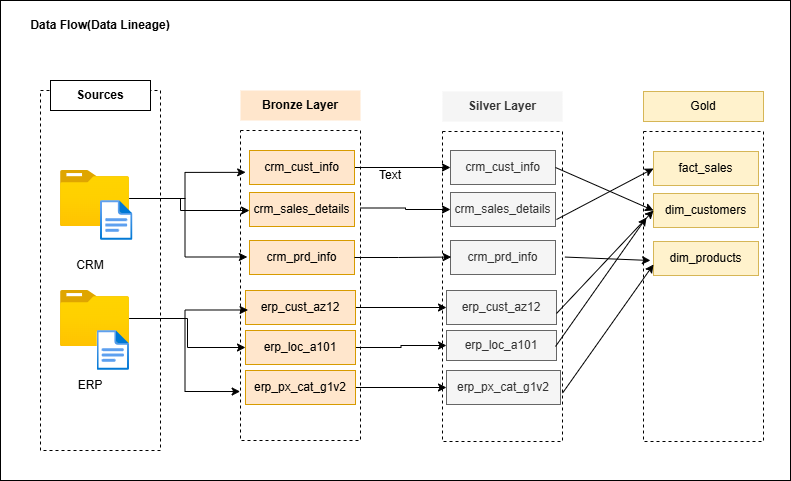

The diagram above was exported from draw.io. Its source (the exported page's mxGraphModel, read from the mxfile embedded in the PNG):
<mxGraphModel dx="1050" dy="513" grid="1" gridSize="10" guides="1" tooltips="1" connect="1" arrows="1" fold="1" page="1" pageScale="1" pageWidth="850" pageHeight="1100" math="0" shadow="0">
  <root>
    <mxCell id="0" />
    <mxCell id="1" parent="0" />
    <mxCell id="lLo-zqujiFhsDkv-3V-a-65" value="" style="rounded=0;whiteSpace=wrap;html=1;" vertex="1" parent="1">
      <mxGeometry x="40" y="240" width="790" height="480" as="geometry" />
    </mxCell>
    <mxCell id="lLo-zqujiFhsDkv-3V-a-63" value="&lt;b&gt;Data Flow(Data Lineage)&lt;/b&gt;" style="text;html=1;align=center;verticalAlign=middle;whiteSpace=wrap;rounded=0;" vertex="1" parent="1">
      <mxGeometry x="60" y="250" width="160" height="30" as="geometry" />
    </mxCell>
    <mxCell id="lLo-zqujiFhsDkv-3V-a-66" value="" style="rounded=0;whiteSpace=wrap;html=1;strokeColor=default;fillColor=none;dashed=1;" vertex="1" parent="1">
      <mxGeometry x="80" y="330" width="120" height="360" as="geometry" />
    </mxCell>
    <mxCell id="lLo-zqujiFhsDkv-3V-a-67" value="&lt;b&gt;Sources&lt;/b&gt;" style="rounded=0;whiteSpace=wrap;html=1;" vertex="1" parent="1">
      <mxGeometry x="90" y="320" width="100" height="30" as="geometry" />
    </mxCell>
    <mxCell id="lLo-zqujiFhsDkv-3V-a-68" value="" style="edgeStyle=orthogonalEdgeStyle;rounded=0;orthogonalLoop=1;jettySize=auto;html=1;" edge="1" parent="1" source="lLo-zqujiFhsDkv-3V-a-69" target="lLo-zqujiFhsDkv-3V-a-85">
      <mxGeometry relative="1" as="geometry">
        <Array as="points">
          <mxPoint x="220" y="438" />
          <mxPoint x="220" y="450" />
        </Array>
      </mxGeometry>
    </mxCell>
    <mxCell id="lLo-zqujiFhsDkv-3V-a-69" value="" style="image;aspect=fixed;html=1;points=[];align=center;fontSize=12;image=img/lib/azure2/general/Folder_Blank.svg;" vertex="1" parent="1">
      <mxGeometry x="100" y="410" width="69" height="56.00000000000001" as="geometry" />
    </mxCell>
    <mxCell id="lLo-zqujiFhsDkv-3V-a-70" style="edgeStyle=orthogonalEdgeStyle;rounded=0;orthogonalLoop=1;jettySize=auto;html=1;entryX=0;entryY=0.5;entryDx=0;entryDy=0;" edge="1" parent="1" source="lLo-zqujiFhsDkv-3V-a-72" target="lLo-zqujiFhsDkv-3V-a-90">
      <mxGeometry relative="1" as="geometry" />
    </mxCell>
    <mxCell id="lLo-zqujiFhsDkv-3V-a-71" style="edgeStyle=orthogonalEdgeStyle;rounded=0;orthogonalLoop=1;jettySize=auto;html=1;entryX=-0.003;entryY=0.842;entryDx=0;entryDy=0;entryPerimeter=0;" edge="1" parent="1" source="lLo-zqujiFhsDkv-3V-a-72" target="lLo-zqujiFhsDkv-3V-a-77">
      <mxGeometry relative="1" as="geometry">
        <mxPoint x="210" y="620" as="targetPoint" />
      </mxGeometry>
    </mxCell>
    <mxCell id="lLo-zqujiFhsDkv-3V-a-72" value="" style="image;aspect=fixed;html=1;points=[];align=center;fontSize=12;image=img/lib/azure2/general/Folder_Blank.svg;" vertex="1" parent="1">
      <mxGeometry x="100" y="530" width="69" height="56.00000000000001" as="geometry" />
    </mxCell>
    <mxCell id="lLo-zqujiFhsDkv-3V-a-73" value="" style="image;aspect=fixed;html=1;points=[];align=center;fontSize=12;image=img/lib/azure2/general/File.svg;" vertex="1" parent="1">
      <mxGeometry x="140" y="440" width="32.46" height="40" as="geometry" />
    </mxCell>
    <mxCell id="lLo-zqujiFhsDkv-3V-a-74" value="" style="image;aspect=fixed;html=1;points=[];align=center;fontSize=12;image=img/lib/azure2/general/File.svg;" vertex="1" parent="1">
      <mxGeometry x="136.54" y="570" width="32.46" height="40" as="geometry" />
    </mxCell>
    <mxCell id="lLo-zqujiFhsDkv-3V-a-75" value="CRM" style="text;html=1;align=center;verticalAlign=middle;whiteSpace=wrap;rounded=0;" vertex="1" parent="1">
      <mxGeometry x="100" y="490" width="60" height="30" as="geometry" />
    </mxCell>
    <mxCell id="lLo-zqujiFhsDkv-3V-a-76" value="ERP" style="text;html=1;align=center;verticalAlign=middle;whiteSpace=wrap;rounded=0;" vertex="1" parent="1">
      <mxGeometry x="100" y="610" width="60" height="30" as="geometry" />
    </mxCell>
    <mxCell id="lLo-zqujiFhsDkv-3V-a-77" value="" style="rounded=0;whiteSpace=wrap;html=1;dashed=1;fillColor=none;" vertex="1" parent="1">
      <mxGeometry x="280" y="370" width="120" height="310" as="geometry" />
    </mxCell>
    <mxCell id="lLo-zqujiFhsDkv-3V-a-78" value="&lt;b&gt;Bronze Layer&lt;/b&gt;" style="rounded=0;whiteSpace=wrap;html=1;fillColor=#ffe6cc;strokeColor=none;" vertex="1" parent="1">
      <mxGeometry x="280" y="330" width="120" height="30" as="geometry" />
    </mxCell>
    <mxCell id="lLo-zqujiFhsDkv-3V-a-79" value="" style="rounded=0;whiteSpace=wrap;html=1;dashed=1;fillColor=none;" vertex="1" parent="1">
      <mxGeometry x="482" y="371" width="120" height="310" as="geometry" />
    </mxCell>
    <mxCell id="lLo-zqujiFhsDkv-3V-a-80" value="&lt;b&gt;Silver Layer&lt;/b&gt;" style="rounded=0;whiteSpace=wrap;html=1;fillColor=#f5f5f5;fontColor=#333333;strokeColor=none;" vertex="1" parent="1">
      <mxGeometry x="482" y="331" width="120" height="30" as="geometry" />
    </mxCell>
    <mxCell id="lLo-zqujiFhsDkv-3V-a-81" value="" style="rounded=0;whiteSpace=wrap;html=1;dashed=1;fillColor=none;" vertex="1" parent="1">
      <mxGeometry x="683" y="371" width="120" height="310" as="geometry" />
    </mxCell>
    <mxCell id="lLo-zqujiFhsDkv-3V-a-82" value="Gold" style="rounded=0;whiteSpace=wrap;html=1;fillColor=#fff2cc;strokeColor=#d6b656;" vertex="1" parent="1">
      <mxGeometry x="683" y="331" width="120" height="30" as="geometry" />
    </mxCell>
    <mxCell id="lLo-zqujiFhsDkv-3V-a-83" style="edgeStyle=orthogonalEdgeStyle;rounded=0;orthogonalLoop=1;jettySize=auto;html=1;exitX=1;exitY=0.5;exitDx=0;exitDy=0;" edge="1" parent="1" source="lLo-zqujiFhsDkv-3V-a-84" target="lLo-zqujiFhsDkv-3V-a-95">
      <mxGeometry relative="1" as="geometry" />
    </mxCell>
    <mxCell id="lLo-zqujiFhsDkv-3V-a-84" value="crm_cust_info" style="rounded=0;whiteSpace=wrap;html=1;fillColor=#ffe6cc;strokeColor=#d79b00;" vertex="1" parent="1">
      <mxGeometry x="289" y="390" width="105" height="34" as="geometry" />
    </mxCell>
    <mxCell id="lLo-zqujiFhsDkv-3V-a-85" value="crm_sales_details" style="rounded=0;whiteSpace=wrap;html=1;fillColor=#ffe6cc;strokeColor=#d79b00;" vertex="1" parent="1">
      <mxGeometry x="289" y="432" width="105" height="34" as="geometry" />
    </mxCell>
    <mxCell id="lLo-zqujiFhsDkv-3V-a-86" value="crm_prd_info" style="rounded=0;whiteSpace=wrap;html=1;fillColor=#ffe6cc;strokeColor=#d79b00;" vertex="1" parent="1">
      <mxGeometry x="289" y="480" width="105" height="34" as="geometry" />
    </mxCell>
    <mxCell id="lLo-zqujiFhsDkv-3V-a-87" style="edgeStyle=orthogonalEdgeStyle;rounded=0;orthogonalLoop=1;jettySize=auto;html=1;entryX=0;entryY=0.5;entryDx=0;entryDy=0;" edge="1" parent="1" source="lLo-zqujiFhsDkv-3V-a-88" target="lLo-zqujiFhsDkv-3V-a-98">
      <mxGeometry relative="1" as="geometry" />
    </mxCell>
    <mxCell id="lLo-zqujiFhsDkv-3V-a-88" value="erp_cust_az12" style="rounded=0;whiteSpace=wrap;html=1;fillColor=#ffe6cc;strokeColor=#d79b00;" vertex="1" parent="1">
      <mxGeometry x="285" y="530" width="110" height="34" as="geometry" />
    </mxCell>
    <mxCell id="lLo-zqujiFhsDkv-3V-a-89" style="edgeStyle=orthogonalEdgeStyle;rounded=0;orthogonalLoop=1;jettySize=auto;html=1;entryX=0;entryY=0.5;entryDx=0;entryDy=0;" edge="1" parent="1" source="lLo-zqujiFhsDkv-3V-a-90" target="lLo-zqujiFhsDkv-3V-a-99">
      <mxGeometry relative="1" as="geometry" />
    </mxCell>
    <mxCell id="lLo-zqujiFhsDkv-3V-a-90" value="erp_loc_a101" style="rounded=0;whiteSpace=wrap;html=1;fillColor=#ffe6cc;strokeColor=#d79b00;" vertex="1" parent="1">
      <mxGeometry x="285" y="570" width="110" height="34" as="geometry" />
    </mxCell>
    <mxCell id="lLo-zqujiFhsDkv-3V-a-91" style="edgeStyle=orthogonalEdgeStyle;rounded=0;orthogonalLoop=1;jettySize=auto;html=1;entryX=0;entryY=0.5;entryDx=0;entryDy=0;" edge="1" parent="1" source="lLo-zqujiFhsDkv-3V-a-92" target="lLo-zqujiFhsDkv-3V-a-100">
      <mxGeometry relative="1" as="geometry" />
    </mxCell>
    <mxCell id="lLo-zqujiFhsDkv-3V-a-92" value="erp_px_cat_g1v2" style="rounded=0;whiteSpace=wrap;html=1;fillColor=#ffe6cc;strokeColor=#d79b00;" vertex="1" parent="1">
      <mxGeometry x="285" y="610" width="110" height="34" as="geometry" />
    </mxCell>
    <mxCell id="lLo-zqujiFhsDkv-3V-a-93" style="edgeStyle=orthogonalEdgeStyle;rounded=0;orthogonalLoop=1;jettySize=auto;html=1;entryX=0.043;entryY=0.135;entryDx=0;entryDy=0;entryPerimeter=0;" edge="1" parent="1" source="lLo-zqujiFhsDkv-3V-a-69" target="lLo-zqujiFhsDkv-3V-a-77">
      <mxGeometry relative="1" as="geometry" />
    </mxCell>
    <mxCell id="lLo-zqujiFhsDkv-3V-a-94" style="edgeStyle=orthogonalEdgeStyle;rounded=0;orthogonalLoop=1;jettySize=auto;html=1;entryX=0.057;entryY=0.408;entryDx=0;entryDy=0;entryPerimeter=0;" edge="1" parent="1" source="lLo-zqujiFhsDkv-3V-a-69" target="lLo-zqujiFhsDkv-3V-a-77">
      <mxGeometry relative="1" as="geometry" />
    </mxCell>
    <mxCell id="lLo-zqujiFhsDkv-3V-a-95" value="crm_cust_info" style="rounded=0;whiteSpace=wrap;html=1;fillColor=#f5f5f5;fontColor=#333333;strokeColor=#666666;" vertex="1" parent="1">
      <mxGeometry x="490" y="390" width="105" height="34" as="geometry" />
    </mxCell>
    <mxCell id="lLo-zqujiFhsDkv-3V-a-96" value="crm_sales_details" style="rounded=0;whiteSpace=wrap;html=1;fillColor=#f5f5f5;fontColor=#333333;strokeColor=#666666;" vertex="1" parent="1">
      <mxGeometry x="490" y="432" width="105" height="34" as="geometry" />
    </mxCell>
    <mxCell id="lLo-zqujiFhsDkv-3V-a-97" value="crm_prd_info" style="rounded=0;whiteSpace=wrap;html=1;fillColor=#f5f5f5;fontColor=#333333;strokeColor=#666666;" vertex="1" parent="1">
      <mxGeometry x="490" y="480" width="105" height="34" as="geometry" />
    </mxCell>
    <mxCell id="lLo-zqujiFhsDkv-3V-a-98" value="erp_cust_az12" style="rounded=0;whiteSpace=wrap;html=1;fillColor=#f5f5f5;fontColor=#333333;strokeColor=#666666;" vertex="1" parent="1">
      <mxGeometry x="486" y="530" width="110" height="34" as="geometry" />
    </mxCell>
    <mxCell id="lLo-zqujiFhsDkv-3V-a-99" value="erp_loc_a101" style="rounded=0;whiteSpace=wrap;html=1;fillColor=#f5f5f5;fontColor=#333333;strokeColor=#666666;" vertex="1" parent="1">
      <mxGeometry x="486" y="570" width="110" height="30" as="geometry" />
    </mxCell>
    <mxCell id="lLo-zqujiFhsDkv-3V-a-100" value="erp_px_cat_g1v2" style="rounded=0;whiteSpace=wrap;html=1;" vertex="1" parent="1">
      <mxGeometry x="486" y="610" width="110" height="34" as="geometry" />
    </mxCell>
    <mxCell id="lLo-zqujiFhsDkv-3V-a-101" style="edgeStyle=orthogonalEdgeStyle;rounded=0;orthogonalLoop=1;jettySize=auto;html=1;entryX=0.063;entryY=0.579;entryDx=0;entryDy=0;entryPerimeter=0;" edge="1" parent="1" source="lLo-zqujiFhsDkv-3V-a-72" target="lLo-zqujiFhsDkv-3V-a-77">
      <mxGeometry relative="1" as="geometry" />
    </mxCell>
    <mxCell id="lLo-zqujiFhsDkv-3V-a-102" style="edgeStyle=orthogonalEdgeStyle;rounded=0;orthogonalLoop=1;jettySize=auto;html=1;exitX=1;exitY=0.25;exitDx=0;exitDy=0;entryX=0;entryY=0.5;entryDx=0;entryDy=0;" edge="1" parent="1" source="lLo-zqujiFhsDkv-3V-a-77" target="lLo-zqujiFhsDkv-3V-a-96">
      <mxGeometry relative="1" as="geometry">
        <mxPoint x="480" y="449" as="targetPoint" />
      </mxGeometry>
    </mxCell>
    <mxCell id="lLo-zqujiFhsDkv-3V-a-103" style="edgeStyle=orthogonalEdgeStyle;rounded=0;orthogonalLoop=1;jettySize=auto;html=1;entryX=0.073;entryY=0.405;entryDx=0;entryDy=0;entryPerimeter=0;" edge="1" parent="1" source="lLo-zqujiFhsDkv-3V-a-86" target="lLo-zqujiFhsDkv-3V-a-79">
      <mxGeometry relative="1" as="geometry" />
    </mxCell>
    <mxCell id="lLo-zqujiFhsDkv-3V-a-104" value="fact_sales" style="rounded=0;whiteSpace=wrap;html=1;fillColor=#fff2cc;strokeColor=#d6b656;" vertex="1" parent="1">
      <mxGeometry x="693" y="391" width="105" height="34" as="geometry" />
    </mxCell>
    <mxCell id="lLo-zqujiFhsDkv-3V-a-105" value="dim_customers" style="rounded=0;whiteSpace=wrap;html=1;fillColor=#fff2cc;strokeColor=#d6b656;" vertex="1" parent="1">
      <mxGeometry x="693" y="433" width="105" height="34" as="geometry" />
    </mxCell>
    <mxCell id="lLo-zqujiFhsDkv-3V-a-106" value="dim_products" style="rounded=0;whiteSpace=wrap;html=1;fillColor=#fff2cc;strokeColor=#d6b656;" vertex="1" parent="1">
      <mxGeometry x="693" y="481" width="105" height="34" as="geometry" />
    </mxCell>
    <mxCell id="lLo-zqujiFhsDkv-3V-a-107" value="" style="html=1;labelBackgroundColor=#ffffff;endArrow=classic;endFill=1;endSize=6;jettySize=auto;orthogonalLoop=1;strokeWidth=1;fontSize=14;rounded=0;exitX=1;exitY=0.844;exitDx=0;exitDy=0;exitPerimeter=0;jumpStyle=arc;" edge="1" parent="1" source="lLo-zqujiFhsDkv-3V-a-79">
      <mxGeometry width="60" height="60" relative="1" as="geometry">
        <mxPoint x="633" y="564" as="sourcePoint" />
        <mxPoint x="693" y="504" as="targetPoint" />
      </mxGeometry>
    </mxCell>
    <mxCell id="lLo-zqujiFhsDkv-3V-a-108" value="erp_px_cat_g1v2" style="rounded=0;whiteSpace=wrap;html=1;fillColor=#f5f5f5;fontColor=#333333;strokeColor=#666666;" vertex="1" parent="1">
      <mxGeometry x="486" y="610" width="114" height="34" as="geometry" />
    </mxCell>
    <mxCell id="lLo-zqujiFhsDkv-3V-a-109" value="" style="html=1;labelBackgroundColor=#ffffff;endArrow=classic;endFill=1;endSize=6;jettySize=auto;orthogonalLoop=1;strokeWidth=1;fontSize=14;rounded=0;exitX=1.02;exitY=0.405;exitDx=0;exitDy=0;exitPerimeter=0;jumpStyle=arc;" edge="1" parent="1" source="lLo-zqujiFhsDkv-3V-a-79">
      <mxGeometry width="60" height="60" relative="1" as="geometry">
        <mxPoint x="620" y="629" as="sourcePoint" />
        <mxPoint x="690" y="500" as="targetPoint" />
      </mxGeometry>
    </mxCell>
    <mxCell id="lLo-zqujiFhsDkv-3V-a-110" value="" style="html=1;labelBackgroundColor=#ffffff;endArrow=classic;endFill=1;endSize=6;jettySize=auto;orthogonalLoop=1;strokeWidth=1;fontSize=14;rounded=0;exitX=1;exitY=0.844;exitDx=0;exitDy=0;exitPerimeter=0;jumpStyle=none;" edge="1" parent="1">
      <mxGeometry width="60" height="60" relative="1" as="geometry">
        <mxPoint x="595" y="586" as="sourcePoint" />
        <mxPoint x="686" y="457" as="targetPoint" />
      </mxGeometry>
    </mxCell>
    <mxCell id="lLo-zqujiFhsDkv-3V-a-111" value="" style="html=1;labelBackgroundColor=#ffffff;endArrow=classic;endFill=1;endSize=6;jettySize=auto;orthogonalLoop=1;strokeWidth=1;fontSize=14;rounded=0;exitX=1;exitY=0.844;exitDx=0;exitDy=0;exitPerimeter=0;entryX=0;entryY=0.5;entryDx=0;entryDy=0;jumpStyle=none;flowAnimation=0;" edge="1" parent="1" target="lLo-zqujiFhsDkv-3V-a-105">
      <mxGeometry width="60" height="60" relative="1" as="geometry">
        <mxPoint x="596" y="553" as="sourcePoint" />
        <mxPoint x="687" y="424" as="targetPoint" />
      </mxGeometry>
    </mxCell>
    <mxCell id="lLo-zqujiFhsDkv-3V-a-112" value="" style="html=1;labelBackgroundColor=#ffffff;endArrow=classic;endFill=1;endSize=6;jettySize=auto;orthogonalLoop=1;strokeWidth=1;fontSize=14;rounded=0;exitX=1;exitY=0.844;exitDx=0;exitDy=0;exitPerimeter=0;entryX=0;entryY=0.5;entryDx=0;entryDy=0;" edge="1" parent="1" target="lLo-zqujiFhsDkv-3V-a-104">
      <mxGeometry width="60" height="60" relative="1" as="geometry">
        <mxPoint x="596" y="459" as="sourcePoint" />
        <mxPoint x="687" y="330" as="targetPoint" />
      </mxGeometry>
    </mxCell>
    <mxCell id="lLo-zqujiFhsDkv-3V-a-113" value="" style="html=1;labelBackgroundColor=#ffffff;endArrow=classic;endFill=1;endSize=6;jettySize=auto;orthogonalLoop=1;strokeWidth=1;fontSize=14;rounded=0;exitX=1;exitY=0.5;exitDx=0;exitDy=0;entryX=0;entryY=0.5;entryDx=0;entryDy=0;" edge="1" parent="1" source="lLo-zqujiFhsDkv-3V-a-95" target="lLo-zqujiFhsDkv-3V-a-105">
      <mxGeometry width="60" height="60" relative="1" as="geometry">
        <mxPoint x="652" y="683" as="sourcePoint" />
        <mxPoint x="743" y="554" as="targetPoint" />
      </mxGeometry>
    </mxCell>
    <mxCell id="lLo-zqujiFhsDkv-3V-a-114" value="Text" style="text;html=1;align=center;verticalAlign=middle;whiteSpace=wrap;rounded=0;" vertex="1" parent="1">
      <mxGeometry x="400" y="400" width="60" height="30" as="geometry" />
    </mxCell>
  </root>
</mxGraphModel>